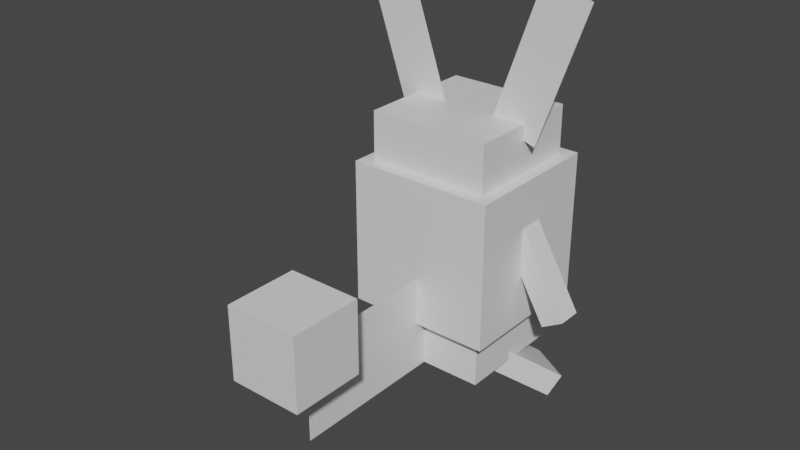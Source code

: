 # Source: azumarill.blend  (saved by Blender 2.81.16; exported with 4.5.12 LTS)
import bpy
from mathutils import Matrix  # noqa: F401  (used for matrix-valued properties, if any)

bpy.ops.wm.read_factory_settings(use_empty=True)
scene = bpy.context.scene
scene.name = 'Scene'

# ---- collections
col_collection = bpy.data.collections.new('Collection'); scene.collection.children.link(col_collection)

# ---- materials (node trees are filled in below, after node groups)
mat_default_obj = bpy.data.materials.new('Default OBJ')
mat_default_obj.use_transparent_shadow = False

# ---- material node trees
mat_default_obj.use_nodes = True; mat_default_obj.node_tree.nodes.clear()
_N = mat_default_obj.node_tree.nodes; _L = mat_default_obj.node_tree.links
n0 = _N.new('ShaderNodeOutputMaterial'); n0.name = 'Material Output'; n0.location = (300, 300)
n1 = _N.new('ShaderNodeBsdfPrincipled'); n1.name = 'Principled BSDF'; n1.location = (10, 300)
n1.distribution = 'GGX'
n1.subsurface_method = 'BURLEY'
n1.inputs[3].default_value = 1.45
n1.inputs[27].default_value = (0.0, 0.0, 0.0, 1.0)
n1.inputs[28].default_value = 1.0
_L.new(n1.outputs[0], n0.inputs[0])
n0.is_active_output = True

# ---- world
world_world = bpy.data.worlds.new('World'); scene.world = world_world
world_world.use_nodes = True; world_world.node_tree.nodes.clear()
_N = world_world.node_tree.nodes; _L = world_world.node_tree.links
n0 = _N.new('ShaderNodeOutputWorld'); n0.name = 'World Output'; n0.location = (300, 300)
n1 = _N.new('ShaderNodeBackground'); n1.name = 'Background'; n1.location = (10, 300)
n1.inputs[0].default_value = (0.05088, 0.05088, 0.05088, 1.0)
_L.new(n1.outputs[0], n0.inputs[0])
n0.is_active_output = True
world_world.color = (0.05088, 0.05088, 0.05088)
world_world.use_sun_shadow = False
world_world.sun_shadow_jitter_overblur = 0.0

# ---- meshes
me_tail = bpy.data.meshes.new('tail')
me_tail.from_pydata([(0.0, -0.125, 0.2188), (0.0, -0.125, -0.2188), (0.0, 0.125, -0.2188), (0.0, 0.125, 0.2188)], [], [(1, 0, 3, 2)])
_uv = me_tail.uv_layers.new(name='UVMap')
_uv.uv.foreach_set('vector', [0.4868, 0.7237, 0.5789, 0.7237, 0.5789, 0.7763, 0.4868, 0.7763])
me_tail.materials.append(mat_default_obj)
me_tail.use_remesh_fix_poles = True
me_tail.use_remesh_preserve_attributes = False
me_tail.use_mirror_vertex_groups = False
me_tail.update()
me_earleft = bpy.data.meshes.new('earleft')
me_earleft.from_pydata([(0.1201, -0.1569, 0.0), (0.001949, -0.1976, 0.0), (-0.1201, 0.1569, 0.0), (-0.001949, 0.1976, 0.0)], [], [(1, 0, 3, 2)])
_uv = me_earleft.uv_layers.new(name='UVMap')
_uv.uv.foreach_set('vector', [0.9737, 0.9211, 1.0, 0.9211, 1.0, 1.0, 0.9737, 1.0])
me_earleft.materials.append(mat_default_obj)
me_earleft.use_remesh_fix_poles = True
me_earleft.use_remesh_preserve_attributes = False
me_earleft.use_mirror_vertex_groups = False
me_earleft.update()
me_footright = bpy.data.meshes.new('footright')
me_footright.from_pydata([(0.13, -0.1102, -0.1001), (0.02172, -0.1102, -0.1626), (-0.05413, 0.0, -0.03125), (0.05413, 0.0, 0.03125), (0.00335, -0.1608, -0.1308), (0.1116, -0.1608, -0.0683), (0.03576, -0.05056, 0.06306), (-0.07249, -0.05056, 0.000564)], [], [(0, 1, 2, 3), (4, 5, 6, 7), (3, 2, 7, 6), (5, 4, 1, 0), (5, 0, 3, 6), (1, 4, 7, 2)])
_uv = me_footright.uv_layers.new(name='UVMap')
_uv.uv.foreach_set('vector', [0.1579, 0.7368, 0.1842, 0.7368, 0.1842, 0.7763, 0.1579, 0.7763, 0.1974, 0.7368, 0.2237, 0.7368, 0.2237, 0.7763, 0.1974, 0.7763, 0.1579, 0.7763, 0.1842, 0.7763, 0.1842, 0.7895, 0.1579, 0.7895, 0.1842, 0.7763, 0.2105, 0.7763, 0.2105, 0.7895, 0.1842, 0.7895, 0.1447, 0.7368, 0.1579, 0.7368, 0.1579, 0.7763, 0.1447, 0.7763, 0.1842, 0.7368, 0.1974, 0.7368, 0.1974, 0.7763, 0.1842, 0.7763])
me_footright.materials.append(mat_default_obj)
me_footright.use_remesh_fix_poles = True
me_footright.use_remesh_preserve_attributes = False
me_footright.use_mirror_vertex_groups = False
me_footright.update()
me_bodymiddle = bpy.data.meshes.new('Bodymiddle')
me_bodymiddle.from_pydata([(0.1875, -0.1875, -0.1875), (-0.1875, -0.1875, -0.1875), (-0.1875, 0.1875, -0.1875), (0.1875, 0.1875, -0.1875), (-0.1875, -0.1875, 0.1875), (0.1875, -0.1875, 0.1875), (0.1875, 0.1875, 0.1875), (-0.1875, 0.1875, 0.1875)], [], [(0, 1, 2, 3), (4, 5, 6, 7), (3, 2, 7, 6), (5, 4, 1, 0), (5, 0, 3, 6), (1, 4, 7, 2)])
_uv = me_bodymiddle.uv_layers.new(name='UVMap')
_uv.uv.foreach_set('vector', [0.07895, 0.8421, 0.1579, 0.8421, 0.1579, 0.9211, 0.07895, 0.9211, 0.2368, 0.8421, 0.3158, 0.8421, 0.3158, 0.9211, 0.2368, 0.9211, 0.07895, 0.9211, 0.1579, 0.9211, 0.1579, 1.0, 0.07895, 1.0, 0.1579, 0.9211, 0.2368, 0.9211, 0.2368, 1.0, 0.1579, 1.0, 0.0, 0.8421, 0.07895, 0.8421, 0.07895, 0.9211, 0.0, 0.9211, 0.1579, 0.8421, 0.2368, 0.8421, 0.2368, 0.9211, 0.1579, 0.9211])
me_bodymiddle.materials.append(mat_default_obj)
me_bodymiddle.use_remesh_fix_poles = True
me_bodymiddle.use_remesh_preserve_attributes = False
me_bodymiddle.use_mirror_vertex_groups = False
me_bodymiddle.update()
me_armright = bpy.data.meshes.new('armright')
me_armright.from_pydata([(0.1521, -0.2009, -0.03125), (0.09794, -0.2321, -0.03125), (-0.02706, -0.01562, -0.03125), (0.02706, 0.01562, -0.03125), (0.09794, -0.2321, 0.03125), (0.1521, -0.2009, 0.03125), (0.02706, 0.01562, 0.03125), (-0.02706, -0.01562, 0.03125)], [], [(0, 1, 2, 3), (4, 5, 6, 7), (3, 2, 7, 6), (5, 4, 1, 0), (5, 0, 3, 6), (1, 4, 7, 2)])
_uv = me_armright.uv_layers.new(name='UVMap')
_uv.uv.foreach_set('vector', [0.01316, 0.7368, 0.02632, 0.7368, 0.02632, 0.7895, 0.01316, 0.7895, 0.03947, 0.7368, 0.05263, 0.7368, 0.05263, 0.7895, 0.03947, 0.7895, 0.01316, 0.7895, 0.02632, 0.7895, 0.02632, 0.8026, 0.01316, 0.8026, 0.02632, 0.7895, 0.03947, 0.7895, 0.03947, 0.8026, 0.02632, 0.8026, 0.0, 0.7368, 0.01316, 0.7368, 0.01316, 0.7895, 0.0, 0.7895, 0.02632, 0.7368, 0.03947, 0.7368, 0.03947, 0.7895, 0.02632, 0.7895])
me_armright.materials.append(mat_default_obj)
me_armright.use_remesh_fix_poles = True
me_armright.use_remesh_preserve_attributes = False
me_armright.use_mirror_vertex_groups = False
me_armright.update()
me_bodybottom = bpy.data.meshes.new('bodybottom')
me_bodybottom.from_pydata([(0.1562, -0.0625, -0.1562), (-0.1562, -0.0625, -0.1562), (-0.1562, 0.0625, -0.1562), (0.1562, 0.0625, -0.1562), (-0.1562, -0.0625, 0.1562), (0.1562, -0.0625, 0.1562), (0.1562, 0.0625, 0.1562), (-0.1562, 0.0625, 0.1562)], [], [(0, 1, 2, 3), (4, 5, 6, 7), (3, 2, 7, 6), (5, 4, 1, 0), (5, 0, 3, 6), (1, 4, 7, 2)])
_uv = me_bodybottom.uv_layers.new(name='UVMap')
_uv.uv.foreach_set('vector', [0.4079, 0.9079, 0.4737, 0.9079, 0.4737, 0.9342, 0.4079, 0.9342, 0.5395, 0.9079, 0.6053, 0.9079, 0.6053, 0.9342, 0.5395, 0.9342, 0.4079, 0.9342, 0.4737, 0.9342, 0.4737, 1.0, 0.4079, 1.0, 0.4737, 0.9342, 0.5395, 0.9342, 0.5395, 1.0, 0.4737, 1.0, 0.3421, 0.9079, 0.4079, 0.9079, 0.4079, 0.9342, 0.3421, 0.9342, 0.4737, 0.9079, 0.5395, 0.9079, 0.5395, 0.9342, 0.4737, 0.9342])
me_bodybottom.materials.append(mat_default_obj)
me_bodybottom.use_remesh_fix_poles = True
me_bodybottom.use_remesh_preserve_attributes = False
me_bodybottom.use_mirror_vertex_groups = False
me_bodybottom.update()
me_armleft = bpy.data.meshes.new('armleft')
me_armleft.from_pydata([(-0.09794, -0.2321, -0.03125), (-0.1521, -0.2009, -0.03125), (-0.02706, 0.01562, -0.03125), (0.02706, -0.01562, -0.03125), (-0.1521, -0.2009, 0.03125), (-0.09794, -0.2321, 0.03125), (0.02706, -0.01562, 0.03125), (-0.02706, 0.01562, 0.03125)], [], [(0, 1, 2, 3), (4, 5, 6, 7), (3, 2, 7, 6), (5, 4, 1, 0), (5, 0, 3, 6), (1, 4, 7, 2)])
_uv = me_armleft.uv_layers.new(name='UVMap')
_uv.uv.foreach_set('vector', [0.01316, 0.7368, 0.02632, 0.7368, 0.02632, 0.7895, 0.01316, 0.7895, 0.03947, 0.7368, 0.05263, 0.7368, 0.05263, 0.7895, 0.03947, 0.7895, 0.01316, 0.7895, 0.02632, 0.7895, 0.02632, 0.8026, 0.01316, 0.8026, 0.02632, 0.7895, 0.03947, 0.7895, 0.03947, 0.8026, 0.02632, 0.8026, 0.0, 0.7368, 0.01316, 0.7368, 0.01316, 0.7895, 0.0, 0.7895, 0.02632, 0.7368, 0.03947, 0.7368, 0.03947, 0.7895, 0.02632, 0.7895])
me_armleft.materials.append(mat_default_obj)
me_armleft.use_remesh_fix_poles = True
me_armleft.use_remesh_preserve_attributes = False
me_armleft.use_mirror_vertex_groups = False
me_armleft.update()
me_bodytop = bpy.data.meshes.new('bodytop')
me_bodytop.from_pydata([(0.1562, -0.0625, -0.1562), (-0.1562, -0.0625, -0.1562), (-0.1562, 0.0625, -0.1562), (0.1562, 0.0625, -0.1562), (-0.1562, -0.0625, 0.1562), (0.1562, -0.0625, 0.1562), (0.1562, 0.0625, 0.1562), (-0.1562, 0.0625, 0.1562)], [], [(0, 1, 2, 3), (4, 5, 6, 7), (3, 2, 7, 6), (5, 4, 1, 0), (5, 0, 3, 6), (1, 4, 7, 2)])
_uv = me_bodytop.uv_layers.new(name='UVMap')
_uv.uv.foreach_set('vector', [0.6974, 0.9079, 0.7632, 0.9079, 0.7632, 0.9342, 0.6974, 0.9342, 0.8289, 0.9079, 0.8947, 0.9079, 0.8947, 0.9342, 0.8289, 0.9342, 0.6974, 0.9342, 0.7632, 0.9342, 0.7632, 1.0, 0.6974, 1.0, 0.7632, 0.9342, 0.8289, 0.9342, 0.8289, 1.0, 0.7632, 1.0, 0.6316, 0.9079, 0.6974, 0.9079, 0.6974, 0.9342, 0.6316, 0.9342, 0.7632, 0.9079, 0.8289, 0.9079, 0.8289, 0.9342, 0.7632, 0.9342])
me_bodytop.materials.append(mat_default_obj)
me_bodytop.use_remesh_fix_poles = True
me_bodytop.use_remesh_preserve_attributes = False
me_bodytop.use_mirror_vertex_groups = False
me_bodytop.update()
me_earright = bpy.data.meshes.new('earright')
me_earright.from_pydata([(-0.001949, -0.1976, 0.0), (-0.1201, -0.1569, 0.0), (0.001949, 0.1976, 0.0), (0.1201, 0.1569, 0.0)], [], [(1, 0, 3, 2)])
_uv = me_earright.uv_layers.new(name='UVMap')
_uv.uv.foreach_set('vector', [0.9737, 0.9211, 1.0, 0.9211, 1.0, 1.0, 0.9737, 1.0])
me_earright.materials.append(mat_default_obj)
me_earright.use_remesh_fix_poles = True
me_earright.use_remesh_preserve_attributes = False
me_earright.use_mirror_vertex_groups = False
me_earright.update()
me_earrightback = bpy.data.meshes.new('earrightback')
me_earrightback.from_pydata([(-0.001949, -0.1976, 0.0), (-0.1201, -0.1569, 0.0), (0.001949, 0.1976, 0.0), (0.1201, 0.1569, 0.0)], [], [(1, 0, 3, 2)])
_uv = me_earrightback.uv_layers.new(name='UVMap')
_uv.uv.foreach_set('vector', [0.9737, 0.8421, 1.0, 0.8421, 1.0, 0.9211, 0.9737, 0.9211])
me_earrightback.materials.append(mat_default_obj)
me_earrightback.use_remesh_fix_poles = True
me_earrightback.use_remesh_preserve_attributes = False
me_earrightback.use_mirror_vertex_groups = False
me_earrightback.update()
me_tailball = bpy.data.meshes.new('tailball')
me_tailball.from_pydata([(0.09375, -0.09375, -0.09375), (-0.09375, -0.09375, -0.09375), (-0.09375, 0.09375, -0.09375), (0.09375, 0.09375, -0.09375), (-0.09375, -0.09375, 0.09375), (0.09375, -0.09375, 0.09375), (0.09375, 0.09375, 0.09375), (-0.09375, 0.09375, 0.09375)], [], [(0, 1, 2, 3), (4, 5, 6, 7), (3, 2, 7, 6), (5, 4, 1, 0), (5, 0, 3, 6), (1, 4, 7, 2)])
_uv = me_tailball.uv_layers.new(name='UVMap')
_uv.uv.foreach_set('vector', [0.6974, 0.7368, 0.7368, 0.7368, 0.7368, 0.7763, 0.6974, 0.7763, 0.7763, 0.7368, 0.8158, 0.7368, 0.8158, 0.7763, 0.7763, 0.7763, 0.6974, 0.7763, 0.7368, 0.7763, 0.7368, 0.8158, 0.6974, 0.8158, 0.7368, 0.7763, 0.7763, 0.7763, 0.7763, 0.8158, 0.7368, 0.8158, 0.6579, 0.7368, 0.6974, 0.7368, 0.6974, 0.7763, 0.6579, 0.7763, 0.7368, 0.7368, 0.7763, 0.7368, 0.7763, 0.7763, 0.7368, 0.7763])
me_tailball.materials.append(mat_default_obj)
me_tailball.use_remesh_fix_poles = True
me_tailball.use_remesh_preserve_attributes = False
me_tailball.use_mirror_vertex_groups = False
me_tailball.update()
me_footleft = bpy.data.meshes.new('footleft')
me_footleft.from_pydata([(-0.02172, -0.1102, -0.1626), (-0.13, -0.1102, -0.1001), (-0.05413, 0.0, 0.03125), (0.05413, 0.0, -0.03125), (-0.1116, -0.1608, -0.0683), (-0.003351, -0.1608, -0.1308), (0.0725, -0.05056, 0.000564), (-0.03576, -0.05056, 0.06306)], [], [(0, 1, 2, 3), (4, 5, 6, 7), (3, 2, 7, 6), (5, 4, 1, 0), (5, 0, 3, 6), (1, 4, 7, 2)])
_uv = me_footleft.uv_layers.new(name='UVMap')
_uv.uv.foreach_set('vector', [0.1579, 0.7368, 0.1842, 0.7368, 0.1842, 0.7763, 0.1579, 0.7763, 0.1974, 0.7368, 0.2237, 0.7368, 0.2237, 0.7763, 0.1974, 0.7763, 0.1579, 0.7763, 0.1842, 0.7763, 0.1842, 0.7895, 0.1579, 0.7895, 0.1842, 0.7763, 0.2105, 0.7763, 0.2105, 0.7895, 0.1842, 0.7895, 0.1447, 0.7368, 0.1579, 0.7368, 0.1579, 0.7763, 0.1447, 0.7763, 0.1842, 0.7368, 0.1974, 0.7368, 0.1974, 0.7763, 0.1842, 0.7763])
me_footleft.materials.append(mat_default_obj)
me_footleft.use_remesh_fix_poles = True
me_footleft.use_remesh_preserve_attributes = False
me_footleft.use_mirror_vertex_groups = False
me_footleft.update()
me_earleftback = bpy.data.meshes.new('earleftback')
me_earleftback.from_pydata([(0.1201, -0.1569, 0.0), (0.001949, -0.1976, 0.0), (-0.1201, 0.1569, 0.0), (-0.001949, 0.1976, 0.0)], [], [(1, 0, 3, 2)])
_uv = me_earleftback.uv_layers.new(name='UVMap')
_uv.uv.foreach_set('vector', [0.9737, 0.8421, 1.0, 0.8421, 1.0, 0.9211, 0.9737, 0.9211])
me_earleftback.materials.append(mat_default_obj)
me_earleftback.use_remesh_fix_poles = True
me_earleftback.use_remesh_preserve_attributes = False
me_earleftback.use_mirror_vertex_groups = False
me_earleftback.update()

# ---- objects
ob_tail = bpy.data.objects.new('tail', me_tail)
ob_earleft = bpy.data.objects.new('earleft', me_earleft)
ob_footright = bpy.data.objects.new('footright', me_footright)
ob_bodymiddle = bpy.data.objects.new('Bodymiddle', me_bodymiddle)
ob_armright = bpy.data.objects.new('armright', me_armright)
ob_bodybottom = bpy.data.objects.new('bodybottom', me_bodybottom)
ob_armleft = bpy.data.objects.new('armleft', me_armleft)
ob_bodytop = bpy.data.objects.new('bodytop', me_bodytop)
ob_earright = bpy.data.objects.new('earright', me_earright)
ob_earrightback = bpy.data.objects.new('earrightback', me_earrightback)
ob_tailball = bpy.data.objects.new('tailball', me_tailball)
ob_footleft = bpy.data.objects.new('footleft', me_footleft)
ob_earleftback = bpy.data.objects.new('earleftback', me_earleftback)

# ---- transforms, parenting, visibility, modifiers, constraints
ob_tail.parent = ob_bodymiddle
ob_tail.matrix_parent_inverse = Matrix(((1.0, 0.0, 0.0, -0.0), (0.0, -1.629e-07, 1.0, -0.4477), (0.0, -1.0, -1.629e-07, 2.496e-07), (-0.0, 0.0, -0.0, 1.0)))
ob_tail.location = (0.0, -0.3437, 0.2602)
ob_tail.rotation_euler = (1.571, -0.0, 0.0)
ob_tail.lineart.crease_threshold = 0.0
ob_earleft.parent = ob_bodytop
ob_earleft.matrix_parent_inverse = Matrix(((1.0, 0.0, 0.0, -0.0), (0.0, -1.629e-07, 1.0, -0.6977), (0.0, -1.0, -1.629e-07, 2.496e-07), (-0.0, 0.0, -0.0, 1.0)))
ob_earleft.location = (-0.186, 9.84e-08, 0.9062)
ob_earleft.rotation_euler = (1.571, -0.0, 0.0)
ob_earleft.lineart.crease_threshold = 0.0
ob_footright.parent = ob_bodybottom
ob_footright.matrix_parent_inverse = Matrix(((1.0, 0.0, 0.0, -0.0), (0.0, -1.629e-07, 1.0, -0.1977), (0.0, -1.0, -1.629e-07, 2.496e-07), (-0.0, 0.0, -0.0, 1.0)))
ob_footright.location = (0.1029, 0.01591, 0.1605)
ob_footright.rotation_euler = (1.571, -0.0, 0.0)
ob_footright.lineart.crease_threshold = 0.0
ob_bodymiddle.parent = ob_bodybottom
ob_bodymiddle.matrix_parent_inverse = Matrix(((1.0, 0.0, 0.0, -0.0), (0.0, -1.629e-07, 1.0, -0.1977), (0.0, -1.0, -1.629e-07, 2.496e-07), (-0.0, 0.0, -0.0, 1.0)))
ob_bodymiddle.location = (0.0, 1.767e-07, 0.4477)
ob_bodymiddle.rotation_euler = (1.571, -0.0, 0.0)
ob_bodymiddle.lineart.crease_threshold = 0.0
ob_armright.parent = ob_bodymiddle
ob_armright.matrix_parent_inverse = Matrix(((1.0, 0.0, 0.0, -0.0), (0.0, -1.629e-07, 1.0, -0.4477), (0.0, -1.0, -1.629e-07, 2.496e-07), (-0.0, 0.0, -0.0, 1.0)))
ob_armright.location = (0.1562, 1.644e-07, 0.5102)
ob_armright.rotation_euler = (1.571, -0.0, 0.0)
ob_armright.lineart.crease_threshold = 0.0
ob_bodybottom.location = (0.0, 2.174e-07, 0.1977)
ob_bodybottom.rotation_euler = (1.571, -0.0, 0.0)
ob_bodybottom.lineart.crease_threshold = 0.0
ob_armleft.parent = ob_bodymiddle
ob_armleft.matrix_parent_inverse = Matrix(((1.0, 0.0, 0.0, -0.0), (0.0, -1.629e-07, 1.0, -0.4477), (0.0, -1.0, -1.629e-07, 2.496e-07), (-0.0, 0.0, -0.0, 1.0)))
ob_armleft.location = (-0.1562, 1.634e-07, 0.5102)
ob_armleft.rotation_euler = (1.571, -0.0, 0.0)
ob_armleft.lineart.crease_threshold = 0.0
ob_bodytop.parent = ob_bodymiddle
ob_bodytop.matrix_parent_inverse = Matrix(((1.0, 0.0, 0.0, -0.0), (0.0, -1.629e-07, 1.0, -0.4477), (0.0, -1.0, -1.629e-07, 2.496e-07), (-0.0, 0.0, -0.0, 1.0)))
ob_bodytop.location = (0.0, 1.359e-07, 0.6977)
ob_bodytop.rotation_euler = (1.571, -0.0, 0.0)
ob_bodytop.lineart.crease_threshold = 0.0
ob_earright.parent = ob_bodytop
ob_earright.matrix_parent_inverse = Matrix(((1.0, 0.0, 0.0, -0.0), (0.0, -1.629e-07, 1.0, -0.6977), (0.0, -1.0, -1.629e-07, 2.496e-07), (-0.0, 0.0, -0.0, 1.0)))
ob_earright.location = (0.186, 9.84e-08, 0.9062)
ob_earright.rotation_euler = (1.571, -0.0, 0.0)
ob_earright.lineart.crease_threshold = 0.0
ob_earrightback.parent = ob_bodytop
ob_earrightback.matrix_parent_inverse = Matrix(((1.0, 0.0, 0.0, -0.0), (0.0, -1.629e-07, 1.0, -0.6977), (0.0, -1.0, -1.629e-07, 2.496e-07), (-0.0, 0.0, -0.0, 1.0)))
ob_earrightback.location = (0.186, -0.0006249, 0.9062)
ob_earrightback.rotation_euler = (1.571, -0.0, 0.0)
ob_earrightback.lineart.crease_threshold = 0.0
ob_tailball.parent = ob_tail
ob_tailball.matrix_parent_inverse = Matrix(((1.0, 0.0, 0.0, -0.0), (0.0, -1.629e-07, 1.0, -0.2602), (-0.0, -1.0, -1.629e-07, -0.3437), (-0.0, 0.0, -0.0, 1.0)))
ob_tailball.location = (0.0, -0.5937, 0.4165)
ob_tailball.rotation_euler = (1.571, -0.0, 0.0)
ob_tailball.lineart.crease_threshold = 0.0
ob_footleft.parent = ob_bodybottom
ob_footleft.matrix_parent_inverse = Matrix(((1.0, 0.0, 0.0, -0.0), (0.0, -1.629e-07, 1.0, -0.1977), (0.0, -1.0, -1.629e-07, 2.496e-07), (-0.0, 0.0, -0.0, 1.0)))
ob_footleft.location = (-0.1029, 0.01591, 0.1605)
ob_footleft.rotation_euler = (1.571, -0.0, 0.0)
ob_footleft.lineart.crease_threshold = 0.0
ob_earleftback.parent = ob_bodytop
ob_earleftback.matrix_parent_inverse = Matrix(((1.0, 0.0, 0.0, -0.0), (0.0, -1.629e-07, 1.0, -0.6977), (0.0, -1.0, -1.629e-07, 2.496e-07), (-0.0, 0.0, -0.0, 1.0)))
ob_earleftback.location = (-0.186, -0.0006249, 0.9062)
ob_earleftback.rotation_euler = (1.571, -0.0, 0.0)
ob_earleftback.lineart.crease_threshold = 0.0

# ---- collection membership
col_collection.objects.link(ob_tail)
col_collection.objects.link(ob_earleft)
col_collection.objects.link(ob_footright)
col_collection.objects.link(ob_bodymiddle)
col_collection.objects.link(ob_armright)
col_collection.objects.link(ob_bodybottom)
col_collection.objects.link(ob_armleft)
col_collection.objects.link(ob_bodytop)
col_collection.objects.link(ob_earright)
col_collection.objects.link(ob_earrightback)
col_collection.objects.link(ob_tailball)
col_collection.objects.link(ob_footleft)
col_collection.objects.link(ob_earleftback)

# ---- scene / render settings (as saved in the file)
scene.frame_start = 1; scene.frame_end = 250; scene.frame_set(1)
scene.render.engine = 'BLENDER_EEVEE_NEXT'
scene.cycles.use_denoising = False
scene.cycles.samples = 128
scene.cycles.sampling_pattern = 'TABULATED_SOBOL'
scene.cycles.use_adaptive_sampling = False
scene.cycles.use_light_tree = False
scene.view_settings.view_transform = 'Filmic'
bpy.context.view_layer.update()

# ---- added for rendering (the .blend has no active camera and no usable light): camera, sun
cam_auto = bpy.data.cameras.new('AutoCamera')
cam_auto.lens = 50.0
cam_auto.sensor_width = 36.0
cam_auto.clip_end = 1000.0
ob_auto_camera = bpy.data.objects.new('AutoCamera', cam_auto)
scene.collection.objects.link(ob_auto_camera)
ob_auto_camera.location = (1.42287, -1.95744, 1.69009)
ob_auto_camera.rotation_euler = (1.09748, -7.21219e-08, 0.694738)
scene.camera = ob_auto_camera
light_auto_sun = bpy.data.lights.new('AutoSun', 'SUN')
light_auto_sun.energy = 3.0
light_auto_sun.angle = 0.0523599
ob_auto_sun = bpy.data.objects.new('AutoSun', light_auto_sun)
scene.collection.objects.link(ob_auto_sun)
ob_auto_sun.rotation_euler = (0.872665, 0.174533, 0.523599)
bpy.context.view_layer.update()
